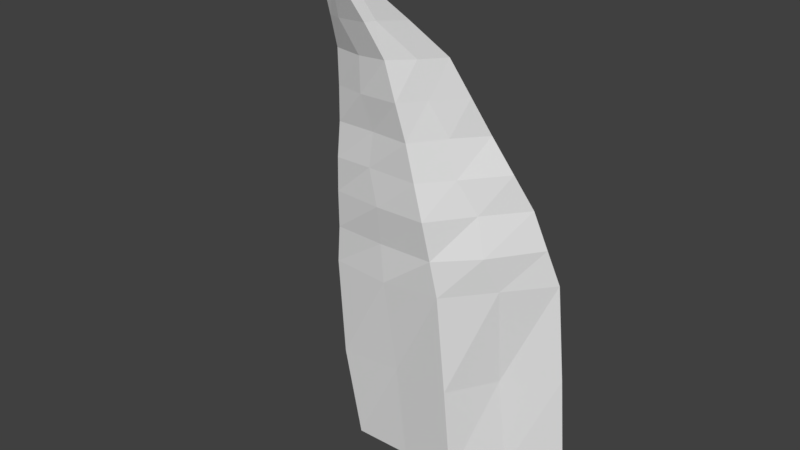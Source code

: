 # Source: startmenu_grass.blend  (saved by Blender 2.79.0; exported with 4.5.12 LTS)
import bpy
from mathutils import Matrix  # noqa: F401  (used for matrix-valued properties, if any)

bpy.ops.wm.read_factory_settings(use_empty=True)
scene = bpy.context.scene
scene.name = 'Scene'

# ---- collections
col_collection_1 = bpy.data.collections.new('Collection 1'); scene.collection.children.link(col_collection_1)

# ---- world
world_world = bpy.data.worlds.new('World'); scene.world = world_world
world_world.color = (0.05088, 0.05088, 0.05088)
world_world.use_sun_shadow = False
world_world.sun_shadow_jitter_overblur = 0.0
world_world.cycles.sampling_method = 'MANUAL'

# ---- meshes
me_circle = bpy.data.meshes.new('Circle')
me_circle.from_pydata([(-0.9824, -0.1079, -0.6875), (-0.4405, -0.797, -0.6686), (0.4293, -0.7878, -0.6732), (0.9983, -0.1298, -0.6594), (-0.9911, -0.3481, 0.9438), (-0.4439, -1.0, 0.9495), (0.4266, -0.9801, 0.957), (0.9691, -0.3155, 0.9575), (-0.8271, -0.4726, 1.544), (-0.3691, -1.062, 1.543), (0.3777, -1.088, 1.55), (0.8326, -0.4799, 1.547), (-0.6288, -0.6915, 2.092), (-0.279, -1.125, 2.093), (0.2795, -1.132, 2.087), (0.62, -0.6886, 2.088), (-0.4449, -0.9228, 2.631), (-0.1882, -1.225, 2.635), (0.1942, -1.229, 2.633), (0.4518, -0.9249, 2.628), (-0.165, -1.354, 3.12), (-0.07399, -1.46, 3.121), (0.07184, -1.458, 3.121), (0.1684, -1.352, 3.125), (-0.02338, -1.52, 3.289), (-0.01045, -1.537, 3.289), (0.01019, -1.538, 3.289), (0.02516, -1.525, 3.288), (-0.7082, -0.4575, -0.6705), (0.003588, -0.7867, -0.6735), (0.6834, -0.4265, -0.6708), (-0.7254, -0.6704, 0.9425), (-0.005676, -1.021, 0.9383), (0.6972, -0.6409, 0.9543), (0.4349, -0.8875, 0.1436), (0.994, -0.2244, 0.1363), (-0.4512, -0.9403, 0.1538), (-1.043, -0.2606, 0.1336), (-0.6089, -0.7807, 1.548), (0.001695, -1.091, 1.546), (0.5967, -0.779, 1.548), (0.4014, -1.031, 1.248), (0.9117, -0.4087, 1.249), (-0.3974, -1.029, 1.249), (-0.9084, -0.4022, 1.242), (-0.4633, -0.9174, 2.093), (-0.002028, -1.117, 2.088), (0.4486, -0.9071, 2.093), (0.3248, -1.106, 1.817), (0.743, -0.6028, 1.822), (-0.3248, -1.103, 1.819), (-0.7344, -0.5865, 1.82), (-0.323, -1.077, 2.63), (0.003993, -1.243, 2.627), (0.3219, -1.074, 2.626), (0.2405, -1.185, 2.357), (0.5417, -0.8135, 2.36), (-0.2323, -1.172, 2.364), (-0.5326, -0.8071, 2.357), (-0.117, -1.401, 3.122), (0.0009102, -1.459, 3.123), (0.1156, -1.4, 3.123), (0.1344, -1.337, 2.878), (0.3133, -1.138, 2.88), (-0.1316, -1.339, 2.875), (-0.314, -1.137, 2.879), (-0.01611, -1.529, 3.288), (5.791e-05, -1.536, 3.288), (0.01612, -1.529, 3.288), (0.04215, -1.501, 3.203), (0.08868, -1.433, 3.205), (-0.04016, -1.496, 3.205), (-0.09111, -1.432, 3.206), (0.651, -0.5172, 0.1417), (-0.004589, -0.8815, 0.1488), (-0.6674, -0.5212, 0.1396), (0.6481, -0.7684, 1.243), (-0.01855, -1.032, 1.241), (-0.6283, -0.7246, 1.251), (0.4938, -0.8833, 1.811), (-0.05017, -1.102, 1.82), (-0.4859, -0.8673, 1.822), (0.3602, -1.012, 2.355), (-0.04054, -1.186, 2.354), (-0.3628, -1.027, 2.354), (0.1719, -1.277, 2.882), (-0.0594, -1.347, 2.873), (-0.1805, -1.29, 2.874), (0.04904, -1.493, 3.204), (-0.03125, -1.497, 3.205), (-0.04659, -1.49, 3.205)], [], [(2, 73, 30), (1, 74, 29), (1, 75, 36), (6, 76, 33), (5, 77, 32), (5, 78, 43), (10, 79, 40), (9, 80, 39), (9, 81, 50), (14, 82, 47), (13, 83, 46), (13, 84, 57), (18, 85, 54), (17, 86, 53), (17, 87, 64), (22, 88, 61), (21, 89, 60), (21, 90, 71), (2, 34, 73), (1, 36, 74), (1, 28, 75), (6, 41, 76), (5, 43, 77), (5, 31, 78), (10, 48, 79), (9, 50, 80), (9, 38, 81), (14, 55, 82), (13, 57, 83), (13, 45, 84), (18, 62, 85), (17, 64, 86), (17, 52, 87), (22, 69, 88), (21, 71, 89), (21, 59, 90), (90, 72, 24), (90, 59, 72), (59, 20, 72), (89, 67, 26), (89, 71, 67), (71, 25, 67), (88, 68, 27), (88, 69, 68), (69, 26, 68), (87, 65, 20), (87, 52, 65), (52, 16, 65), (86, 60, 22), (86, 64, 60), (64, 21, 60), (85, 61, 23), (85, 62, 61), (62, 22, 61), (84, 58, 16), (84, 45, 58), (45, 12, 58), (83, 53, 18), (83, 57, 53), (57, 17, 53), (82, 54, 19), (82, 55, 54), (55, 18, 54), (81, 51, 12), (81, 38, 51), (38, 8, 51), (80, 46, 14), (80, 50, 46), (50, 13, 46), (79, 47, 15), (79, 48, 47), (48, 14, 47), (78, 44, 8), (78, 31, 44), (31, 4, 44), (77, 39, 10), (77, 43, 39), (43, 9, 39), (76, 40, 11), (76, 41, 40), (41, 10, 40), (75, 37, 4), (75, 28, 37), (28, 0, 37), (74, 32, 6), (74, 36, 32), (36, 5, 32), (73, 33, 7), (73, 34, 33), (34, 6, 33), (71, 66, 25), (71, 90, 66), (90, 24, 66), (60, 69, 22), (60, 89, 69), (89, 26, 69), (61, 70, 23), (61, 88, 70), (88, 27, 70), (64, 59, 21), (64, 87, 59), (87, 20, 59), (53, 62, 18), (53, 86, 62), (86, 22, 62), (54, 63, 19), (54, 85, 63), (85, 23, 63), (57, 52, 17), (57, 84, 52), (84, 16, 52), (46, 55, 14), (46, 83, 55), (83, 18, 55), (47, 56, 15), (47, 82, 56), (82, 19, 56), (50, 45, 13), (50, 81, 45), (81, 12, 45), (39, 48, 10), (39, 80, 48), (80, 14, 48), (40, 49, 11), (40, 79, 49), (79, 15, 49), (43, 38, 9), (43, 78, 38), (78, 8, 38), (32, 41, 6), (32, 77, 41), (77, 10, 41), (33, 42, 7), (33, 76, 42), (76, 11, 42), (36, 31, 5), (36, 75, 31), (75, 4, 31), (29, 34, 2), (29, 74, 34), (74, 6, 34), (30, 35, 3), (30, 73, 35), (73, 7, 35)])
_uv = me_circle.uv_layers.new(name='UVMap')
_uv.uv.foreach_set('vector', [0.913, 0.8631, 0.9282, 0.8441, 0.9286, 0.8641, 0.8934, 0.8621, 0.9036, 0.8424, 0.9036, 0.8627, 0.9881, 0.8626, 0.9661, 0.8472, 0.9812, 0.8428, 0.9132, 0.8229, 0.9249, 0.8166, 0.9285, 0.824, 0.9729, 0.8241, 0.9792, 0.8151, 0.983, 0.822, 0.9729, 0.8241, 0.9581, 0.8201, 0.9708, 0.8168, 0.9112, 0.8082, 0.9203, 0.8024, 0.9245, 0.8092, 0.9686, 0.8097, 0.973, 0.8015, 0.9772, 0.8075, 0.8836, 0.8078, 0.8727, 0.8033, 0.8822, 0.8009, 0.9096, 0.7949, 0.9156, 0.7887, 0.9196, 0.7954, 0.9843, 0.8163, 0.9843, 0.8233, 0.9783, 0.8179, 0.9652, 0.7962, 0.9577, 0.7913, 0.964, 0.7895, 0.9069, 0.7813, 0.9059, 0.7751, 0.9139, 0.7819, 0.9629, 0.7826, 0.9658, 0.7757, 0.9676, 0.7817, 0.9629, 0.7826, 0.9617, 0.7767, 0.964, 0.7761, 0.8995, 0.7688, 0.8983, 0.7667, 0.9021, 0.7689, 0.9951, 0.8264, 0.9945, 0.8285, 0.9934, 0.8262, 0.9652, 0.7693, 0.9655, 0.767, 0.9658, 0.7669, 0.913, 0.8631, 0.9132, 0.843, 0.9282, 0.8441, 0.8934, 0.8621, 0.892, 0.8418, 0.9036, 0.8424, 0.9881, 0.8626, 0.9737, 0.8664, 0.9661, 0.8472, 0.9132, 0.8229, 0.9123, 0.8157, 0.9249, 0.8166, 0.8996, 0.8232, 0.8976, 0.8159, 0.9059, 0.8141, 0.9729, 0.8241, 0.9586, 0.828, 0.9581, 0.8201, 0.9112, 0.8082, 0.9104, 0.8016, 0.9203, 0.8024, 0.9686, 0.8097, 0.9671, 0.8029, 0.973, 0.8015, 0.9686, 0.8097, 0.9563, 0.8128, 0.9577, 0.8053, 0.9096, 0.7949, 0.9082, 0.7882, 0.9156, 0.7887, 0.9652, 0.7962, 0.964, 0.7895, 0.9686, 0.7886, 0.9652, 0.7962, 0.956, 0.7986, 0.9577, 0.7913, 0.9069, 0.7813, 0.9034, 0.775, 0.9059, 0.7751, 0.9629, 0.7826, 0.964, 0.7761, 0.9658, 0.7757, 0.9629, 0.7826, 0.9564, 0.7845, 0.9617, 0.7767, 0.8995, 0.7688, 0.898, 0.7667, 0.8983, 0.7667, 0.9652, 0.7693, 0.9658, 0.7669, 0.9661, 0.7669, 0.9652, 0.7693, 0.9628, 0.7699, 0.9655, 0.767, 0.9655, 0.767, 0.9631, 0.7676, 0.9658, 0.7648, 0.9655, 0.767, 0.9628, 0.7699, 0.9631, 0.7676, 0.9628, 0.7699, 0.9606, 0.7705, 0.9631, 0.7676, 0.9661, 0.7669, 0.9667, 0.7645, 0.9669, 0.7645, 0.9661, 0.7669, 0.9658, 0.7669, 0.9667, 0.7645, 0.9883, 0.8282, 0.9883, 0.8303, 0.9881, 0.8303, 0.8983, 0.7667, 0.8969, 0.7645, 0.8972, 0.7645, 0.8983, 0.7667, 0.898, 0.7667, 0.8969, 0.7645, 0.898, 0.7667, 0.8965, 0.7645, 0.8969, 0.7645, 0.9617, 0.7767, 0.9549, 0.7783, 0.9606, 0.7705, 0.9617, 0.7767, 0.9564, 0.7845, 0.9549, 0.7783, 0.9564, 0.7845, 0.9498, 0.7862, 0.9549, 0.7783, 0.9658, 0.7757, 0.9668, 0.7688, 0.9683, 0.7685, 0.9658, 0.7757, 0.964, 0.7761, 0.9668, 0.7688, 0.9951, 0.8201, 0.9951, 0.8264, 0.9934, 0.8262, 0.9059, 0.7751, 0.9021, 0.7689, 0.9046, 0.769, 0.9059, 0.7751, 0.9034, 0.775, 0.9021, 0.7689, 0.9034, 0.775, 0.8995, 0.7688, 0.9021, 0.7689, 0.9577, 0.7913, 0.9484, 0.7937, 0.9498, 0.7862, 0.9577, 0.7913, 0.956, 0.7986, 0.9484, 0.7937, 0.956, 0.7986, 0.9468, 0.8011, 0.9484, 0.7937, 0.9019, 0.788, 0.9022, 0.7812, 0.9069, 0.7813, 0.9686, 0.7886, 0.964, 0.7895, 0.9676, 0.7817, 0.964, 0.7895, 0.9629, 0.7826, 0.9676, 0.7817, 0.9156, 0.7887, 0.9139, 0.7819, 0.9209, 0.7823, 0.9156, 0.7887, 0.9082, 0.7882, 0.9139, 0.7819, 0.9082, 0.7882, 0.9069, 0.7813, 0.9139, 0.7819, 0.9577, 0.8053, 0.9452, 0.8086, 0.9468, 0.8011, 0.9577, 0.8053, 0.9563, 0.8128, 0.9452, 0.8086, 0.9563, 0.8128, 0.9438, 0.8162, 0.9452, 0.8086, 0.8754, 0.8005, 0.8734, 0.794, 0.8799, 0.7925, 0.973, 0.8015, 0.9671, 0.8029, 0.971, 0.795, 0.9812, 0.8099, 0.9843, 0.8163, 0.9783, 0.8179, 0.9203, 0.8024, 0.9196, 0.7954, 0.9293, 0.7962, 0.9203, 0.8024, 0.9104, 0.8016, 0.9196, 0.7954, 0.9104, 0.8016, 0.9096, 0.7949, 0.9196, 0.7954, 0.9581, 0.8201, 0.9441, 0.824, 0.9438, 0.8162, 0.9581, 0.8201, 0.9586, 0.828, 0.9441, 0.824, 0.9586, 0.828, 0.9447, 0.8316, 0.9441, 0.824, 0.9792, 0.8151, 0.9772, 0.8075, 0.9852, 0.8055, 0.9792, 0.8151, 0.9708, 0.8168, 0.9772, 0.8075, 0.9708, 0.8168, 0.9686, 0.8097, 0.9772, 0.8075, 0.9249, 0.8166, 0.9245, 0.8092, 0.938, 0.8101, 0.9249, 0.8166, 0.9123, 0.8157, 0.9245, 0.8092, 0.9123, 0.8157, 0.9112, 0.8082, 0.9245, 0.8092, 0.8868, 0.8188, 0.8717, 0.8188, 0.8702, 0.7982, 0.9661, 0.8472, 0.9737, 0.8664, 0.9515, 0.8511, 0.8892, 0.8394, 0.8741, 0.8397, 0.8717, 0.8188, 0.9036, 0.8424, 0.9024, 0.8229, 0.9132, 0.8229, 0.9036, 0.8424, 0.892, 0.8418, 0.9024, 0.8229, 0.9812, 0.8428, 0.9729, 0.8241, 0.983, 0.822, 0.9282, 0.8441, 0.9285, 0.824, 0.9435, 0.8249, 0.9282, 0.8441, 0.9132, 0.843, 0.9285, 0.824, 0.9132, 0.843, 0.9132, 0.8229, 0.9285, 0.824, 0.9658, 0.7669, 0.9661, 0.7647, 0.9665, 0.7646, 0.9658, 0.7669, 0.9655, 0.767, 0.9661, 0.7647, 0.9655, 0.767, 0.9658, 0.7648, 0.9661, 0.7647, 0.9668, 0.7688, 0.9678, 0.7665, 0.9683, 0.7685, 0.9668, 0.7688, 0.9661, 0.7669, 0.9678, 0.7665, 0.9661, 0.7669, 0.9669, 0.7645, 0.9678, 0.7665, 0.9021, 0.7689, 0.9009, 0.7668, 0.9046, 0.769, 0.9021, 0.7689, 0.8983, 0.7667, 0.9009, 0.7668, 0.8983, 0.7667, 0.8972, 0.7645, 0.9009, 0.7668, 0.964, 0.7761, 0.9628, 0.7699, 0.9652, 0.7693, 0.964, 0.7761, 0.9617, 0.7767, 0.9628, 0.7699, 0.9617, 0.7767, 0.9606, 0.7705, 0.9628, 0.7699, 0.9022, 0.7812, 0.9034, 0.775, 0.9069, 0.7813, 0.9022, 0.7812, 0.8988, 0.7749, 0.9034, 0.775, 0.8988, 0.7749, 0.8995, 0.7688, 0.9034, 0.775, 0.8701, 0.7836, 0.871, 0.7773, 0.8767, 0.7861, 0.9139, 0.7819, 0.9059, 0.7751, 0.9129, 0.7756, 0.9059, 0.7751, 0.9046, 0.769, 0.9129, 0.7756, 0.964, 0.7895, 0.9564, 0.7845, 0.9629, 0.7826, 0.964, 0.7895, 0.9577, 0.7913, 0.9564, 0.7845, 0.9577, 0.7913, 0.9498, 0.7862, 0.9564, 0.7845, 0.971, 0.795, 0.9746, 0.7871, 0.9775, 0.7934, 0.9783, 0.8179, 0.9843, 0.8233, 0.9785, 0.825, 0.9836, 0.825, 0.9836, 0.8331, 0.9783, 0.8274, 0.9196, 0.7954, 0.9251, 0.7892, 0.9293, 0.7962, 0.9196, 0.7954, 0.9156, 0.7887, 0.9251, 0.7892, 0.9156, 0.7887, 0.9209, 0.7823, 0.9251, 0.7892, 0.9671, 0.8029, 0.956, 0.7986, 0.9652, 0.7962, 0.9671, 0.8029, 0.9577, 0.8053, 0.956, 0.7986, 0.9577, 0.8053, 0.9468, 0.8011, 0.956, 0.7986, 0.8796, 0.8066, 0.8836, 0.7986, 0.8876, 0.8046, 0.9772, 0.8075, 0.973, 0.8015, 0.9812, 0.7996, 0.973, 0.8015, 0.9775, 0.7934, 0.9812, 0.7996, 0.872, 0.8128, 0.8825, 0.8096, 0.8846, 0.8177, 0.9245, 0.8092, 0.9203, 0.8024, 0.9335, 0.803, 0.9203, 0.8024, 0.9293, 0.7962, 0.9335, 0.803, 0.9708, 0.8168, 0.9563, 0.8128, 0.9686, 0.8097, 0.9708, 0.8168, 0.9581, 0.8201, 0.9563, 0.8128, 0.9581, 0.8201, 0.9438, 0.8162, 0.9563, 0.8128, 0.9024, 0.8229, 0.9123, 0.8157, 0.9132, 0.8229, 0.983, 0.822, 0.9792, 0.8151, 0.9881, 0.8127, 0.9792, 0.8151, 0.9852, 0.8055, 0.9881, 0.8127, 0.9285, 0.824, 0.9407, 0.8176, 0.9435, 0.8249, 0.9285, 0.824, 0.9249, 0.8166, 0.9407, 0.8176, 0.8702, 0.82, 0.8846, 0.8177, 0.8849, 0.8257, 0.9812, 0.8428, 0.9586, 0.828, 0.9729, 0.8241, 0.9812, 0.8428, 0.9661, 0.8472, 0.9586, 0.828, 0.9661, 0.8472, 0.9447, 0.8316, 0.9586, 0.828, 0.9797, 0.7674, 0.9695, 0.7879, 0.97, 0.7678, 0.9797, 0.7674, 0.9797, 0.7876, 0.9695, 0.7879, 0.9797, 0.7876, 0.9695, 0.8079, 0.9695, 0.7879, 0.9286, 0.8641, 0.9438, 0.8452, 0.9438, 0.8648, 0.9286, 0.8641, 0.9282, 0.8441, 0.9438, 0.8452, 0.9282, 0.8441, 0.9435, 0.8249, 0.9438, 0.8452])
me_circle.use_remesh_preserve_volume = False
me_circle.use_remesh_preserve_attributes = False
me_circle.use_mirror_vertex_groups = False
me_circle.update()

# ---- objects
ob_circle = bpy.data.objects.new('Circle', me_circle)

# ---- transforms, parenting, visibility, modifiers, constraints
ob_circle.location = (4.741, 2.307, 5.179)
ob_circle.lineart.crease_threshold = 0.0

# ---- collection membership
col_collection_1.objects.link(ob_circle)

# ---- scene / render settings (as saved in the file)
scene.frame_start = 1; scene.frame_end = 250; scene.frame_set(1)
scene.render.engine = 'BLENDER_EEVEE_NEXT'
scene.render.resolution_percentage = 50
scene.render.dither_intensity = 0.0
scene.cycles.use_denoising = False
scene.cycles.samples = 128
scene.cycles.sampling_pattern = 'TABULATED_SOBOL'
scene.cycles.use_adaptive_sampling = False
scene.cycles.use_light_tree = False
scene.cycles.blur_glossy = 0.0
scene.cycles.sample_clamp_indirect = 0.0
scene.view_settings.view_transform = 'Standard'
bpy.context.view_layer.update()

# ---- added for rendering (the .blend has no active camera and no usable light): camera, sun
cam_auto = bpy.data.cameras.new('AutoCamera')
cam_auto.lens = 50.0
cam_auto.sensor_width = 36.0
cam_auto.clip_end = 1000.0
ob_auto_camera = bpy.data.objects.new('AutoCamera', cam_auto)
scene.collection.objects.link(ob_auto_camera)
ob_auto_camera.location = (9.06023, -3.72642, 9.95373)
ob_auto_camera.rotation_euler = (1.09748, -7.21219e-08, 0.694738)
scene.camera = ob_auto_camera
light_auto_sun = bpy.data.lights.new('AutoSun', 'SUN')
light_auto_sun.energy = 3.0
light_auto_sun.angle = 0.0523599
ob_auto_sun = bpy.data.objects.new('AutoSun', light_auto_sun)
scene.collection.objects.link(ob_auto_sun)
ob_auto_sun.rotation_euler = (0.872665, 0.174533, 0.523599)
bpy.context.view_layer.update()
